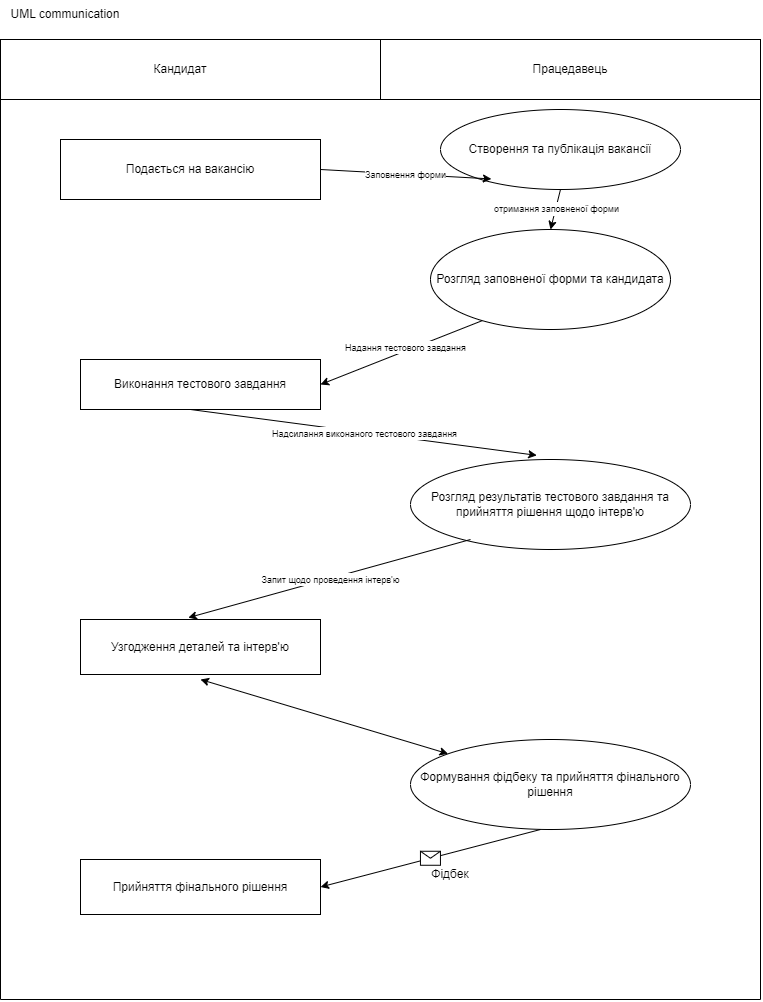

The diagram above was exported from draw.io. Its source (the exported page's mxGraphModel, read from the mxfile embedded in the PNG):
<mxGraphModel dx="1295" dy="768" grid="1" gridSize="10" guides="1" tooltips="1" connect="1" arrows="1" fold="1" page="1" pageScale="1" pageWidth="827" pageHeight="1169" background="#FFFFFF" math="0" shadow="0">
  <root>
    <mxCell id="0" />
    <mxCell id="1" parent="0" />
    <mxCell id="2HNClE7Pkssmqppt98n8-7" value="" style="rounded=0;whiteSpace=wrap;html=1;" vertex="1" parent="1">
      <mxGeometry x="40" y="40" width="380" height="60" as="geometry" />
    </mxCell>
    <mxCell id="2HNClE7Pkssmqppt98n8-8" value="" style="rounded=0;whiteSpace=wrap;html=1;" vertex="1" parent="1">
      <mxGeometry x="420" y="40" width="380" height="60" as="geometry" />
    </mxCell>
    <mxCell id="2HNClE7Pkssmqppt98n8-9" value="Кандидат&lt;br&gt;" style="text;html=1;strokeColor=none;fillColor=none;align=center;verticalAlign=middle;whiteSpace=wrap;rounded=0;" vertex="1" parent="1">
      <mxGeometry x="190" y="55" width="60" height="30" as="geometry" />
    </mxCell>
    <mxCell id="2HNClE7Pkssmqppt98n8-10" value="Працедавець&lt;br&gt;" style="text;html=1;strokeColor=none;fillColor=none;align=center;verticalAlign=middle;whiteSpace=wrap;rounded=0;" vertex="1" parent="1">
      <mxGeometry x="580" y="55" width="60" height="30" as="geometry" />
    </mxCell>
    <mxCell id="2HNClE7Pkssmqppt98n8-11" value="Створення та публікація вакансії&lt;br&gt;" style="ellipse;whiteSpace=wrap;html=1;" vertex="1" parent="1">
      <mxGeometry x="480" y="110" width="240" height="80" as="geometry" />
    </mxCell>
    <mxCell id="2HNClE7Pkssmqppt98n8-12" value="Подається на вакансію&lt;br&gt;" style="rounded=0;whiteSpace=wrap;html=1;" vertex="1" parent="1">
      <mxGeometry x="100" y="140" width="260" height="60" as="geometry" />
    </mxCell>
    <mxCell id="2HNClE7Pkssmqppt98n8-18" value="" style="endArrow=classic;html=1;rounded=0;exitX=1;exitY=0.5;exitDx=0;exitDy=0;entryX=0.212;entryY=0.868;entryDx=0;entryDy=0;entryPerimeter=0;" edge="1" parent="1" source="2HNClE7Pkssmqppt98n8-12" target="2HNClE7Pkssmqppt98n8-11">
      <mxGeometry relative="1" as="geometry">
        <mxPoint x="370" y="170" as="sourcePoint" />
        <mxPoint x="470" y="170" as="targetPoint" />
      </mxGeometry>
    </mxCell>
    <mxCell id="2HNClE7Pkssmqppt98n8-19" value="&lt;font style=&quot;font-size: 9px;&quot;&gt;Заповнення форми&lt;/font&gt;" style="edgeLabel;resizable=0;html=1;align=center;verticalAlign=middle;" connectable="0" vertex="1" parent="2HNClE7Pkssmqppt98n8-18">
      <mxGeometry relative="1" as="geometry" />
    </mxCell>
    <mxCell id="2HNClE7Pkssmqppt98n8-23" value="Розгляд заповненої форми та кандидата&lt;br&gt;" style="ellipse;whiteSpace=wrap;html=1;" vertex="1" parent="1">
      <mxGeometry x="470" y="230" width="240" height="100" as="geometry" />
    </mxCell>
    <mxCell id="2HNClE7Pkssmqppt98n8-24" value="" style="endArrow=classic;html=1;rounded=0;exitX=0.5;exitY=1;exitDx=0;exitDy=0;entryX=0.5;entryY=0;entryDx=0;entryDy=0;" edge="1" parent="1" source="2HNClE7Pkssmqppt98n8-11" target="2HNClE7Pkssmqppt98n8-23">
      <mxGeometry relative="1" as="geometry">
        <mxPoint x="430" y="340" as="sourcePoint" />
        <mxPoint x="530" y="340" as="targetPoint" />
      </mxGeometry>
    </mxCell>
    <mxCell id="2HNClE7Pkssmqppt98n8-25" value="Label" style="edgeLabel;resizable=0;html=1;align=center;verticalAlign=middle;" connectable="0" vertex="1" parent="2HNClE7Pkssmqppt98n8-24">
      <mxGeometry relative="1" as="geometry" />
    </mxCell>
    <mxCell id="2HNClE7Pkssmqppt98n8-26" value="&lt;font style=&quot;font-size: 9px;&quot;&gt;отримання заповненої форми&lt;/font&gt;" style="edgeLabel;html=1;align=center;verticalAlign=middle;resizable=0;points=[];" vertex="1" connectable="0" parent="2HNClE7Pkssmqppt98n8-24">
      <mxGeometry x="-0.0636" relative="1" as="geometry">
        <mxPoint as="offset" />
      </mxGeometry>
    </mxCell>
    <mxCell id="2HNClE7Pkssmqppt98n8-29" value="Виконання тестового завдання" style="rounded=0;whiteSpace=wrap;html=1;" vertex="1" parent="1">
      <mxGeometry x="120" y="360" width="240" height="50" as="geometry" />
    </mxCell>
    <mxCell id="2HNClE7Pkssmqppt98n8-32" value="" style="endArrow=classic;html=1;rounded=0;exitX=0.215;exitY=0.912;exitDx=0;exitDy=0;exitPerimeter=0;entryX=1;entryY=0.5;entryDx=0;entryDy=0;" edge="1" parent="1" source="2HNClE7Pkssmqppt98n8-23" target="2HNClE7Pkssmqppt98n8-29">
      <mxGeometry width="50" height="50" relative="1" as="geometry">
        <mxPoint x="460" y="370" as="sourcePoint" />
        <mxPoint x="510" y="320" as="targetPoint" />
      </mxGeometry>
    </mxCell>
    <mxCell id="2HNClE7Pkssmqppt98n8-33" value="&lt;font style=&quot;font-size: 9px;&quot;&gt;Надання тестового завдання&lt;/font&gt;" style="edgeLabel;html=1;align=center;verticalAlign=middle;resizable=0;points=[];" vertex="1" connectable="0" parent="2HNClE7Pkssmqppt98n8-32">
      <mxGeometry x="-0.0676" y="-4" relative="1" as="geometry">
        <mxPoint as="offset" />
      </mxGeometry>
    </mxCell>
    <mxCell id="2HNClE7Pkssmqppt98n8-35" value="Розгляд результатів тестового завдання та прийняття рішення щодо інтерв'ю" style="ellipse;whiteSpace=wrap;html=1;" vertex="1" parent="1">
      <mxGeometry x="450" y="460" width="280" height="90" as="geometry" />
    </mxCell>
    <mxCell id="2HNClE7Pkssmqppt98n8-36" value="" style="endArrow=classic;html=1;rounded=0;" edge="1" parent="1" target="2HNClE7Pkssmqppt98n8-29">
      <mxGeometry width="50" height="50" relative="1" as="geometry">
        <mxPoint x="240" y="410" as="sourcePoint" />
        <mxPoint x="290" y="360" as="targetPoint" />
      </mxGeometry>
    </mxCell>
    <mxCell id="2HNClE7Pkssmqppt98n8-39" value="" style="endArrow=classic;html=1;rounded=0;entryX=0.451;entryY=-0.046;entryDx=0;entryDy=0;entryPerimeter=0;" edge="1" parent="1" target="2HNClE7Pkssmqppt98n8-35">
      <mxGeometry relative="1" as="geometry">
        <mxPoint x="230" y="410" as="sourcePoint" />
        <mxPoint x="330" y="410" as="targetPoint" />
      </mxGeometry>
    </mxCell>
    <mxCell id="2HNClE7Pkssmqppt98n8-40" value="&lt;font style=&quot;font-size: 9px;&quot;&gt;Надсилання виконаного тестового завдання&lt;/font&gt;" style="edgeLabel;resizable=0;html=1;align=center;verticalAlign=middle;" connectable="0" vertex="1" parent="2HNClE7Pkssmqppt98n8-39">
      <mxGeometry relative="1" as="geometry" />
    </mxCell>
    <mxCell id="2HNClE7Pkssmqppt98n8-43" value="Узгодження деталей та інтерв'ю" style="rounded=0;whiteSpace=wrap;html=1;" vertex="1" parent="1">
      <mxGeometry x="120" y="620" width="240" height="55" as="geometry" />
    </mxCell>
    <mxCell id="2HNClE7Pkssmqppt98n8-44" value="" style="endArrow=classic;html=1;rounded=0;entryX=0.449;entryY=-0.033;entryDx=0;entryDy=0;entryPerimeter=0;" edge="1" parent="1" target="2HNClE7Pkssmqppt98n8-43">
      <mxGeometry relative="1" as="geometry">
        <mxPoint x="510" y="540" as="sourcePoint" />
        <mxPoint x="610" y="540" as="targetPoint" />
      </mxGeometry>
    </mxCell>
    <mxCell id="2HNClE7Pkssmqppt98n8-45" value="&lt;font style=&quot;font-size: 9px;&quot;&gt;Запит &lt;font style=&quot;font-size: 9px;&quot;&gt;щодо &lt;/font&gt;проведення інтерв'ю&lt;/font&gt;" style="edgeLabel;resizable=0;html=1;align=center;verticalAlign=middle;" connectable="0" vertex="1" parent="2HNClE7Pkssmqppt98n8-44">
      <mxGeometry relative="1" as="geometry" />
    </mxCell>
    <mxCell id="2HNClE7Pkssmqppt98n8-47" value="Формування фідбеку та прийняття фінального рішення" style="ellipse;whiteSpace=wrap;html=1;" vertex="1" parent="1">
      <mxGeometry x="450" y="740" width="280" height="90" as="geometry" />
    </mxCell>
    <mxCell id="2HNClE7Pkssmqppt98n8-51" value="" style="endArrow=classic;startArrow=classic;html=1;rounded=0;" edge="1" parent="1" source="2HNClE7Pkssmqppt98n8-47">
      <mxGeometry width="50" height="50" relative="1" as="geometry">
        <mxPoint x="190" y="730" as="sourcePoint" />
        <mxPoint x="240" y="680" as="targetPoint" />
      </mxGeometry>
    </mxCell>
    <mxCell id="2HNClE7Pkssmqppt98n8-52" value="Прийняття фінального рішення" style="rounded=0;whiteSpace=wrap;html=1;" vertex="1" parent="1">
      <mxGeometry x="120" y="860" width="240" height="55" as="geometry" />
    </mxCell>
    <mxCell id="2HNClE7Pkssmqppt98n8-54" value="" style="endArrow=classic;html=1;rounded=0;entryX=1;entryY=0.5;entryDx=0;entryDy=0;" edge="1" parent="1" target="2HNClE7Pkssmqppt98n8-52">
      <mxGeometry relative="1" as="geometry">
        <mxPoint x="580" y="830" as="sourcePoint" />
        <mxPoint x="680" y="830" as="targetPoint" />
      </mxGeometry>
    </mxCell>
    <mxCell id="2HNClE7Pkssmqppt98n8-55" value="" style="shape=message;html=1;outlineConnect=0;" vertex="1" parent="2HNClE7Pkssmqppt98n8-54">
      <mxGeometry width="20" height="14" relative="1" as="geometry">
        <mxPoint x="-10" y="-7" as="offset" />
      </mxGeometry>
    </mxCell>
    <mxCell id="2HNClE7Pkssmqppt98n8-56" value="Фідбек" style="text;html=1;strokeColor=none;fillColor=none;align=center;verticalAlign=middle;whiteSpace=wrap;rounded=0;" vertex="1" parent="1">
      <mxGeometry x="460" y="860" width="60" height="30" as="geometry" />
    </mxCell>
    <mxCell id="2HNClE7Pkssmqppt98n8-58" value="" style="endArrow=none;html=1;rounded=0;" edge="1" parent="1">
      <mxGeometry width="50" height="50" relative="1" as="geometry">
        <mxPoint x="40" y="1000" as="sourcePoint" />
        <mxPoint x="40" y="100" as="targetPoint" />
      </mxGeometry>
    </mxCell>
    <mxCell id="2HNClE7Pkssmqppt98n8-59" value="" style="endArrow=none;html=1;rounded=0;" edge="1" parent="1">
      <mxGeometry width="50" height="50" relative="1" as="geometry">
        <mxPoint x="40" y="1000" as="sourcePoint" />
        <mxPoint x="800" y="1000" as="targetPoint" />
      </mxGeometry>
    </mxCell>
    <mxCell id="2HNClE7Pkssmqppt98n8-60" value="" style="endArrow=none;html=1;rounded=0;" edge="1" parent="1">
      <mxGeometry width="50" height="50" relative="1" as="geometry">
        <mxPoint x="800" y="1000" as="sourcePoint" />
        <mxPoint x="800" y="100" as="targetPoint" />
      </mxGeometry>
    </mxCell>
    <mxCell id="2HNClE7Pkssmqppt98n8-63" value="UML communication&lt;br&gt;" style="text;html=1;strokeColor=none;fillColor=none;align=center;verticalAlign=middle;whiteSpace=wrap;rounded=0;" vertex="1" parent="1">
      <mxGeometry x="40" width="130" height="30" as="geometry" />
    </mxCell>
  </root>
</mxGraphModel>